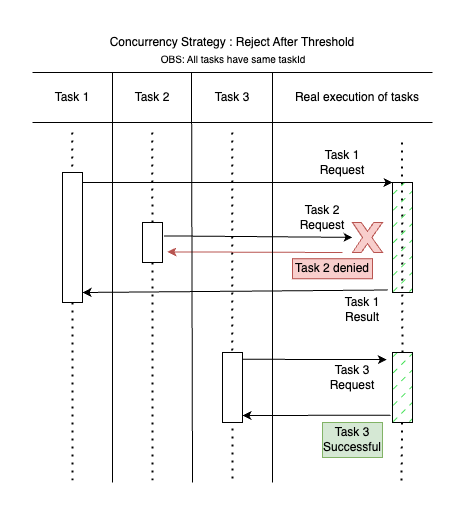

The diagram above was exported from draw.io. Its source (the exported page's mxGraphModel, read from the mxfile embedded in the PNG):
<mxGraphModel dx="1714" dy="932" grid="1" gridSize="10" guides="1" tooltips="1" connect="1" arrows="1" fold="1" page="1" pageScale="1" pageWidth="1100" pageHeight="850" background="none" math="0" shadow="0">
  <root>
    <mxCell id="0" />
    <mxCell id="1" parent="0" />
    <mxCell id="2" value="" style="endArrow=none;dashed=1;html=1;dashPattern=1 3;strokeWidth=2;rounded=0;" edge="1" source="33" parent="1">
      <mxGeometry width="50" height="50" relative="1" as="geometry">
        <mxPoint x="389.47" y="640" as="sourcePoint" />
        <mxPoint x="389" y="980" as="targetPoint" />
      </mxGeometry>
    </mxCell>
    <mxCell id="3" value="" style="endArrow=classic;html=1;rounded=0;entryX=0;entryY=0;entryDx=0;entryDy=0;" edge="1" target="34" parent="1">
      <mxGeometry width="50" height="50" relative="1" as="geometry">
        <mxPoint x="70" y="680" as="sourcePoint" />
        <mxPoint x="150" y="680" as="targetPoint" />
      </mxGeometry>
    </mxCell>
    <mxCell id="4" value="" style="endArrow=classic;html=1;rounded=0;exitX=1.071;exitY=0.335;exitDx=0;exitDy=0;exitPerimeter=0;" edge="1" source="37" target="29" parent="1">
      <mxGeometry width="50" height="50" relative="1" as="geometry">
        <mxPoint x="275" y="730" as="sourcePoint" />
        <mxPoint x="319" y="734" as="targetPoint" />
      </mxGeometry>
    </mxCell>
    <mxCell id="5" value="" style="endArrow=classic;html=1;rounded=0;exitX=0.929;exitY=0.097;exitDx=0;exitDy=0;exitPerimeter=0;entryX=-0.285;entryY=0.101;entryDx=0;entryDy=0;entryPerimeter=0;" edge="1" source="15" target="33" parent="1">
      <mxGeometry width="50" height="50" relative="1" as="geometry">
        <mxPoint x="240" y="780" as="sourcePoint" />
        <mxPoint x="550" y="821" as="targetPoint" />
      </mxGeometry>
    </mxCell>
    <mxCell id="6" value="Task 1" style="text;html=1;strokeColor=none;fillColor=none;align=center;verticalAlign=middle;whiteSpace=wrap;rounded=0;" vertex="1" parent="1">
      <mxGeometry x="30" y="580" width="60" height="30" as="geometry" />
    </mxCell>
    <mxCell id="7" value="" style="endArrow=none;html=1;rounded=0;" edge="1" parent="1">
      <mxGeometry width="50" height="50" relative="1" as="geometry">
        <mxPoint x="20" y="620" as="sourcePoint" />
        <mxPoint x="420" y="620" as="targetPoint" />
      </mxGeometry>
    </mxCell>
    <mxCell id="8" value="" style="endArrow=none;dashed=1;html=1;dashPattern=1 3;strokeWidth=2;rounded=0;" edge="1" source="10" parent="1">
      <mxGeometry width="50" height="50" relative="1" as="geometry">
        <mxPoint x="59.660000000000025" y="630" as="sourcePoint" />
        <mxPoint x="60" y="980" as="targetPoint" />
      </mxGeometry>
    </mxCell>
    <mxCell id="9" value="" style="endArrow=none;dashed=1;html=1;dashPattern=1 3;strokeWidth=2;rounded=0;" edge="1" target="10" parent="1">
      <mxGeometry width="50" height="50" relative="1" as="geometry">
        <mxPoint x="59.660000000000025" y="630" as="sourcePoint" />
        <mxPoint x="59.660000000000025" y="1202" as="targetPoint" />
      </mxGeometry>
    </mxCell>
    <mxCell id="10" value="" style="rounded=0;whiteSpace=wrap;html=1;" vertex="1" parent="1">
      <mxGeometry x="50" y="670" width="20" height="130" as="geometry" />
    </mxCell>
    <mxCell id="11" value="Task 2" style="text;html=1;strokeColor=none;fillColor=none;align=center;verticalAlign=middle;whiteSpace=wrap;rounded=0;" vertex="1" parent="1">
      <mxGeometry x="110" y="580" width="60" height="30" as="geometry" />
    </mxCell>
    <mxCell id="12" value="" style="endArrow=none;dashed=1;html=1;dashPattern=1 3;strokeWidth=2;rounded=0;" edge="1" source="37" parent="1">
      <mxGeometry width="50" height="50" relative="1" as="geometry">
        <mxPoint x="139.66000000000008" y="630" as="sourcePoint" />
        <mxPoint x="140" y="980" as="targetPoint" />
      </mxGeometry>
    </mxCell>
    <mxCell id="13" value="Task 3" style="text;html=1;strokeColor=none;fillColor=none;align=center;verticalAlign=middle;whiteSpace=wrap;rounded=0;" vertex="1" parent="1">
      <mxGeometry x="190" y="580" width="60" height="30" as="geometry" />
    </mxCell>
    <mxCell id="14" value="" style="endArrow=none;dashed=1;html=1;dashPattern=1 3;strokeWidth=2;rounded=0;" edge="1" parent="1">
      <mxGeometry width="50" height="50" relative="1" as="geometry">
        <mxPoint x="219.66000000000008" y="630" as="sourcePoint" />
        <mxPoint x="220" y="980" as="targetPoint" />
      </mxGeometry>
    </mxCell>
    <mxCell id="15" value="" style="rounded=0;whiteSpace=wrap;html=1;" vertex="1" parent="1">
      <mxGeometry x="210" y="850" width="20" height="70" as="geometry" />
    </mxCell>
    <mxCell id="16" value="" style="endArrow=classic;html=1;rounded=0;entryX=1.06;entryY=0.86;entryDx=0;entryDy=0;entryPerimeter=0;fillColor=#f8cecc;strokeColor=#b85450;" edge="1" parent="1">
      <mxGeometry width="50" height="50" relative="1" as="geometry">
        <mxPoint x="330" y="750" as="sourcePoint" />
        <mxPoint x="154.99999999999983" y="749.4100000000001" as="targetPoint" />
      </mxGeometry>
    </mxCell>
    <mxCell id="17" value="" style="endArrow=classic;html=1;rounded=0;exitX=-0.099;exitY=0.896;exitDx=0;exitDy=0;exitPerimeter=0;" edge="1" source="33" parent="1">
      <mxGeometry width="50" height="50" relative="1" as="geometry">
        <mxPoint x="400" y="913" as="sourcePoint" />
        <mxPoint x="230" y="913" as="targetPoint" />
      </mxGeometry>
    </mxCell>
    <mxCell id="18" value="Task 3 Successful" style="text;html=1;strokeColor=#82b366;fillColor=#d5e8d4;align=center;verticalAlign=middle;whiteSpace=wrap;rounded=0;" vertex="1" parent="1">
      <mxGeometry x="310" y="920" width="60" height="35" as="geometry" />
    </mxCell>
    <mxCell id="19" value="" style="endArrow=none;html=1;rounded=0;" edge="1" parent="1">
      <mxGeometry width="50" height="50" relative="1" as="geometry">
        <mxPoint x="100" y="980" as="sourcePoint" />
        <mxPoint x="100" y="570" as="targetPoint" />
      </mxGeometry>
    </mxCell>
    <mxCell id="20" value="" style="endArrow=none;html=1;rounded=0;" edge="1" parent="1">
      <mxGeometry width="50" height="50" relative="1" as="geometry">
        <mxPoint x="180" y="980" as="sourcePoint" />
        <mxPoint x="179" y="570" as="targetPoint" />
      </mxGeometry>
    </mxCell>
    <mxCell id="21" value="" style="endArrow=none;html=1;rounded=0;" edge="1" parent="1">
      <mxGeometry width="50" height="50" relative="1" as="geometry">
        <mxPoint x="260" y="980" as="sourcePoint" />
        <mxPoint x="260" y="570" as="targetPoint" />
      </mxGeometry>
    </mxCell>
    <mxCell id="22" value="Real execution of tasks" style="text;html=1;strokeColor=none;fillColor=none;align=center;verticalAlign=middle;whiteSpace=wrap;rounded=0;" vertex="1" parent="1">
      <mxGeometry x="270" y="580" width="150" height="30" as="geometry" />
    </mxCell>
    <mxCell id="23" value="Task 1 Request" style="text;html=1;strokeColor=none;fillColor=none;align=center;verticalAlign=middle;whiteSpace=wrap;rounded=0;" vertex="1" parent="1">
      <mxGeometry x="300" y="650" width="60" height="20" as="geometry" />
    </mxCell>
    <mxCell id="24" value="Task 2 Request" style="text;html=1;strokeColor=none;fillColor=none;align=center;verticalAlign=middle;whiteSpace=wrap;rounded=0;" vertex="1" parent="1">
      <mxGeometry x="280" y="700" width="60" height="30" as="geometry" />
    </mxCell>
    <mxCell id="25" value="Task 3 Request" style="text;html=1;strokeColor=none;fillColor=none;align=center;verticalAlign=middle;whiteSpace=wrap;rounded=0;" vertex="1" parent="1">
      <mxGeometry x="310" y="860" width="60" height="30" as="geometry" />
    </mxCell>
    <mxCell id="26" value="" style="endArrow=none;html=1;rounded=0;" edge="1" parent="1">
      <mxGeometry width="50" height="50" relative="1" as="geometry">
        <mxPoint x="20" y="570" as="sourcePoint" />
        <mxPoint x="420" y="570" as="targetPoint" />
      </mxGeometry>
    </mxCell>
    <mxCell id="27" value="Concurrency Strategy&amp;nbsp;: Reject After Threshold" style="text;html=1;strokeColor=none;fillColor=none;align=center;verticalAlign=middle;whiteSpace=wrap;rounded=0;" vertex="1" parent="1">
      <mxGeometry x="20" y="530" width="400" height="20" as="geometry" />
    </mxCell>
    <mxCell id="28" value="Task 2 denied" style="text;html=1;strokeColor=#b85450;fillColor=#f8cecc;align=center;verticalAlign=middle;whiteSpace=wrap;rounded=0;" vertex="1" parent="1">
      <mxGeometry x="280" y="756.25" width="80" height="20" as="geometry" />
    </mxCell>
    <mxCell id="29" value="" style="verticalLabelPosition=bottom;verticalAlign=top;html=1;shape=mxgraph.basic.x;fillColor=#f8cecc;strokeColor=#b85450;" vertex="1" parent="1">
      <mxGeometry x="340" y="720" width="30" height="30" as="geometry" />
    </mxCell>
    <mxCell id="30" value="" style="endArrow=classic;html=1;rounded=0;exitX=0.922;exitY=-0.071;exitDx=0;exitDy=0;exitPerimeter=0;" edge="1" source="31" parent="1">
      <mxGeometry width="50" height="50" relative="1" as="geometry">
        <mxPoint x="360" y="789.17" as="sourcePoint" />
        <mxPoint x="70" y="790" as="targetPoint" />
      </mxGeometry>
    </mxCell>
    <mxCell id="31" value="Task 1 Result" style="text;html=1;strokeColor=none;fillColor=none;align=center;verticalAlign=middle;whiteSpace=wrap;rounded=0;" vertex="1" parent="1">
      <mxGeometry x="320" y="790" width="60" height="35" as="geometry" />
    </mxCell>
    <mxCell id="32" value="" style="endArrow=none;dashed=1;html=1;dashPattern=1 3;strokeWidth=2;rounded=0;" edge="1" target="33" parent="1">
      <mxGeometry width="50" height="50" relative="1" as="geometry">
        <mxPoint x="389.47" y="640" as="sourcePoint" />
        <mxPoint x="389" y="980" as="targetPoint" />
      </mxGeometry>
    </mxCell>
    <mxCell id="33" value="" style="rounded=0;whiteSpace=wrap;html=1;fillColor=#0ed825;fillStyle=dashed;" vertex="1" parent="1">
      <mxGeometry x="380" y="850" width="20" height="70" as="geometry" />
    </mxCell>
    <mxCell id="34" value="" style="rounded=0;whiteSpace=wrap;html=1;fillColor=#0ed825;fillStyle=dashed;" vertex="1" parent="1">
      <mxGeometry x="380" y="680" width="20" height="110" as="geometry" />
    </mxCell>
    <mxCell id="35" value="OBS: All tasks have same taskId" style="text;html=1;strokeColor=none;fillColor=none;align=center;verticalAlign=middle;whiteSpace=wrap;rounded=0;fontSize=10;" vertex="1" parent="1">
      <mxGeometry x="21" y="546" width="400" height="20" as="geometry" />
    </mxCell>
    <mxCell id="36" value="" style="endArrow=none;dashed=1;html=1;dashPattern=1 3;strokeWidth=2;rounded=0;" edge="1" target="37" parent="1">
      <mxGeometry width="50" height="50" relative="1" as="geometry">
        <mxPoint x="139.66000000000008" y="630" as="sourcePoint" />
        <mxPoint x="140" y="980" as="targetPoint" />
      </mxGeometry>
    </mxCell>
    <mxCell id="37" value="" style="rounded=0;whiteSpace=wrap;html=1;" vertex="1" parent="1">
      <mxGeometry x="130" y="720" width="20" height="40" as="geometry" />
    </mxCell>
  </root>
</mxGraphModel>